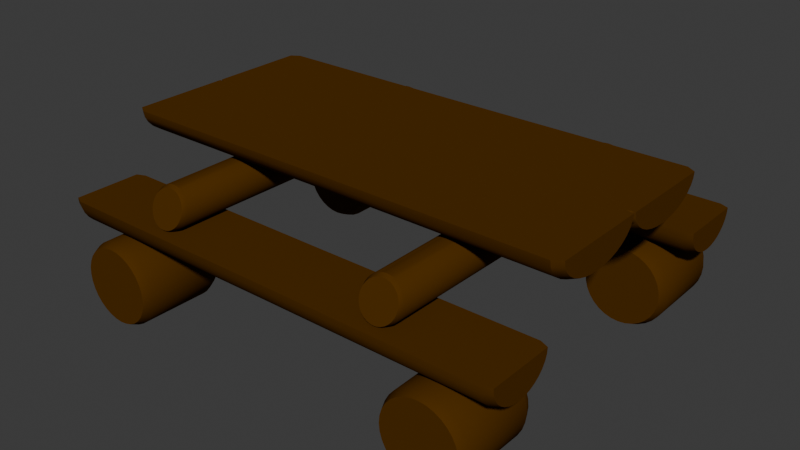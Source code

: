 # Source: Totem_Card_Table.blend  (saved by Blender 5.0.118; exported with 4.5.12 LTS)
import bpy
from mathutils import Matrix  # noqa: F401  (used for matrix-valued properties, if any)

bpy.ops.wm.read_factory_settings(use_empty=True)
scene = bpy.context.scene
scene.name = 'Scene'

# ---- collections
col_collection = bpy.data.collections.new('Collection'); scene.collection.children.link(col_collection)

# ---- materials (node trees are filled in below, after node groups)
mat_material_001 = bpy.data.materials.new('Material.001')

# ---- node groups
ng_smooth_by_angle = bpy.data.node_groups.new('Smooth by Angle', 'GeometryNodeTree')
_s = ng_smooth_by_angle.interface.new_socket(name='Mesh', in_out='OUTPUT', socket_type='NodeSocketGeometry')
_s = ng_smooth_by_angle.interface.new_socket(name='Mesh', in_out='INPUT', socket_type='NodeSocketGeometry')
_s = ng_smooth_by_angle.interface.new_socket(name='Angle', in_out='INPUT', socket_type='NodeSocketFloat')
_s.subtype = 'ANGLE'
_s.default_value = 0.5236
_s.min_value = 0.0
_s.max_value = 3.142
_s.description = 'Maximum face angle for smooth edges'
_s = ng_smooth_by_angle.interface.new_socket(name='Ignore Sharpness', in_out='INPUT', socket_type='NodeSocketBool')
_s.force_non_field = True
ng_smooth_by_angle.is_modifier = True
_N = ng_smooth_by_angle.nodes; _L = ng_smooth_by_angle.links
n0 = _N.new('GeometryNodeSetShadeSmooth'); n0.name = 'Set Shade Smooth'; n0.location = (120, -80)
n0.domain = 'EDGE'
n1 = _N.new('GeometryNodeSetShadeSmooth'); n1.name = 'Set Shade Smooth.001'; n1.location = (300, -80)
n2 = _N.new('NodeGroupOutput'); n2.name = 'Group Output'; n2.location = (480, -80)
n3 = _N.new('GeometryNodeInputMeshEdgeAngle'); n3.name = 'Edge Angle'; n3.location = (-440, -240)
n4 = _N.new('NodeGroupInput'); n4.name = 'Group Input'; n4.location = (-80, -80)
n5 = _N.new('GeometryNodeInputEdgeSmooth'); n5.name = 'Is Edge Smooth'; n5.location = (-260, -120)
n6 = _N.new('GeometryNodeInputShadeSmooth'); n6.name = 'Is Shade Smooth'; n6.location = (-440, -397)
n7 = _N.new('FunctionNodeCompare'); n7.name = 'Compare'; n7.location = (-260, -260)
n7.operation = 'LESS_EQUAL'
n7.inputs[6].default_value = (0.0, 0.0, 0.0, 0.0)
n7.inputs[7].default_value = (0.0, 0.0, 0.0, 0.0)
n8 = _N.new('FunctionNodeBooleanMath'); n8.name = 'Boolean Math.001'; n8.location = (-80, -260)
n9 = _N.new('NodeGroupInput'); n9.name = 'Group Input.001'; n9.location = (-440, -329)
n10 = _N.new('NodeGroupInput'); n10.name = 'Group Input.002'; n10.location = (-259, -189)
n11 = _N.new('FunctionNodeBooleanMath'); n11.name = 'Boolean Math'; n11.location = (-80, -149)
n11.operation = 'OR'
n12 = _N.new('FunctionNodeBooleanMath'); n12.name = 'Boolean Math.002'; n12.location = (-260, -380)
n12.operation = 'OR'
n13 = _N.new('NodeGroupInput'); n13.name = 'Group Input.003'; n13.location = (-440, -460)
_L.new(n3.outputs[0], n7.inputs[0])
_L.new(n1.outputs[0], n2.inputs[0])
_L.new(n9.outputs[1], n7.inputs[1])
_L.new(n7.outputs[0], n8.inputs[0])
_L.new(n4.outputs[0], n0.inputs[0])
_L.new(n0.outputs[0], n1.inputs[0])
_L.new(n8.outputs[0], n0.inputs[2])
_L.new(n10.outputs[2], n11.inputs[1])
_L.new(n5.outputs[0], n11.inputs[0])
_L.new(n11.outputs[0], n0.inputs[1])
_L.new(n13.outputs[2], n12.inputs[1])
_L.new(n6.outputs[0], n12.inputs[0])
_L.new(n12.outputs[0], n8.inputs[1])
n2.is_active_output = True

# ---- material node trees
mat_material_001.use_nodes = True; mat_material_001.node_tree.nodes.clear()
_N = mat_material_001.node_tree.nodes; _L = mat_material_001.node_tree.links
n0 = _N.new('ShaderNodeBsdfPrincipled'); n0.name = 'Principled BSDF'; n0.location = (-200, 100)
n0.inputs[0].default_value = (0.08503, 0.03275, 0.001197, 1.0)
n0.inputs[2].default_value = 0.0
n0.inputs[3].default_value = 1.0
n1 = _N.new('ShaderNodeOutputMaterial'); n1.name = 'Material Output'; n1.location = (200, 100)
_L.new(n0.outputs[0], n1.inputs[0])
n1.is_active_output = True

# ---- world
world_world = bpy.data.worlds.new('World'); scene.world = world_world
world_world.use_nodes = True; world_world.node_tree.nodes.clear()
_N = world_world.node_tree.nodes; _L = world_world.node_tree.links
n0 = _N.new('ShaderNodeOutputWorld'); n0.name = 'World Output'; n0.location = (200, 100)
n1 = _N.new('ShaderNodeBackground'); n1.name = 'Background'; n1.location = (-200, 100)
n1.inputs[0].default_value = (0.05088, 0.05088, 0.05088, 1.0)
_L.new(n1.outputs[0], n0.inputs[0])
n0.is_active_output = True
world_world.color = (0.05088, 0.05088, 0.05088)
world_world.sun_shadow_jitter_overblur = 0.0

# ---- meshes
me_cylinder = bpy.data.meshes.new('Cylinder')
me_cylinder.from_pydata([(4.0, 1.85, -4.343), (4.0, 1.85, -2.343), (4.166, 1.834, -4.343), (4.166, 1.834, -2.343), (4.325, 1.785, -4.343), (4.325, 1.785, -2.343), (4.472, 1.707, -4.343), (4.472, 1.707, -2.343), (4.601, 1.601, -4.343), (4.601, 1.601, -2.343), (4.707, 1.472, -4.343), (4.707, 1.472, -2.343), (4.785, 1.325, -4.343), (4.785, 1.325, -2.343), (4.834, 1.166, -4.343), (4.834, 1.166, -2.343), (4.85, 1.0, -4.343), (4.85, 1.0, -2.343), (4.834, 0.8342, -4.343), (4.834, 0.8342, -2.343), (4.785, 0.6747, -4.343), (4.785, 0.6747, -2.343), (4.707, 0.5278, -4.343), (4.707, 0.5278, -2.343), (4.601, 0.399, -4.343), (4.601, 0.399, -2.343), (4.472, 0.2933, -4.343), (4.472, 0.2933, -2.343), (4.325, 0.2147, -4.343), (4.325, 0.2147, -2.343), (4.166, 0.1663, -4.343), (4.166, 0.1663, -2.343), (4.0, 0.15, -4.343), (4.0, 0.15, -2.343), (3.834, 0.1663, -4.343), (3.834, 0.1663, -2.343), (3.675, 0.2147, -4.343), (3.675, 0.2147, -2.343), (3.528, 0.2933, -4.343), (3.528, 0.2933, -2.343), (3.399, 0.399, -4.343), (3.399, 0.399, -2.343), (3.293, 0.5278, -4.343), (3.293, 0.5278, -2.343), (3.215, 0.6747, -4.343), (3.215, 0.6747, -2.343), (3.166, 0.8342, -4.343), (3.166, 0.8342, -2.343), (3.15, 1.0, -4.343), (3.15, 1.0, -2.343), (3.166, 1.166, -4.343), (3.166, 1.166, -2.343), (3.215, 1.325, -4.343), (3.215, 1.325, -2.343), (3.293, 1.472, -4.343), (3.293, 1.472, -2.343), (3.399, 1.601, -4.343), (3.399, 1.601, -2.343), (3.528, 1.707, -4.343), (3.528, 1.707, -2.343), (3.675, 1.785, -4.343), (3.675, 1.785, -2.343), (3.834, 1.834, -4.343), (3.834, 1.834, -2.343), (4.0, 1.935, -4.164), (4.182, 1.917, -4.164), (4.358, 1.864, -4.164), (4.519, 1.777, -4.164), (4.661, 1.661, -4.164), (4.777, 1.519, -4.164), (4.864, 1.358, -4.164), (4.917, 1.182, -4.164), (4.935, 1.0, -4.164), (4.917, 0.8176, -4.164), (4.864, 0.6422, -4.164), (4.777, 0.4805, -4.164), (4.661, 0.3389, -4.164), (4.519, 0.2226, -4.164), (4.358, 0.1362, -4.164), (4.182, 0.08297, -4.164), (4.0, 0.065, -4.164), (3.818, 0.08297, -4.164), (3.642, 0.1362, -4.164), (3.481, 0.2226, -4.164), (3.339, 0.3389, -4.164), (3.223, 0.4805, -4.164), (3.136, 0.6422, -4.164), (3.083, 0.8176, -4.164), (3.065, 1.0, -4.164), (3.083, 1.182, -4.164), (3.136, 1.358, -4.164), (3.223, 1.519, -4.164), (3.339, 1.661, -4.164), (3.481, 1.777, -4.164), (3.642, 1.864, -4.164), (3.818, 1.917, -4.164), (4.0, 1.945, -2.541), (4.184, 1.927, -2.541), (4.362, 1.873, -2.541), (4.525, 1.786, -2.541), (4.668, 1.668, -2.541), (4.786, 1.525, -2.541), (4.873, 1.362, -2.541), (4.927, 1.184, -2.541), (4.945, 1.0, -2.541), (4.927, 0.8156, -2.541), (4.873, 0.6383, -2.541), (4.786, 0.4749, -2.541), (4.668, 0.3317, -2.541), (4.525, 0.2141, -2.541), (4.362, 0.1268, -2.541), (4.184, 0.07299, -2.541), (4.0, 0.05483, -2.541), (3.816, 0.07299, -2.541), (3.638, 0.1268, -2.541), (3.475, 0.2141, -2.541), (3.332, 0.3317, -2.541), (3.214, 0.4749, -2.541), (3.127, 0.6383, -2.541), (3.073, 0.8156, -2.541), (3.055, 1.0, -2.541), (3.073, 1.184, -2.541), (3.127, 1.362, -2.541), (3.214, 1.525, -2.541), (3.332, 1.668, -2.541), (3.475, 1.786, -2.541), (3.638, 1.873, -2.541), (3.816, 1.927, -2.541), (5.299, 2.549, -4.108), (5.299, 2.424, -4.094), (5.299, 2.303, -4.05), (5.299, 2.191, -3.98), (5.299, 2.094, -3.885), (5.299, 2.014, -3.77), (5.299, 1.954, -3.639), (5.299, 1.917, -3.496), (5.299, 1.905, -3.347), (5.299, 1.917, -3.199), (5.299, 1.954, -3.056), (5.299, 2.014, -2.925), (5.299, 2.094, -2.81), (5.299, 2.191, -2.715), (5.299, 2.303, -2.645), (5.299, 2.424, -2.601), (5.299, 2.549, -2.587), (0.0, 2.549, -4.184), (0.0, 2.411, -4.168), (0.0, 2.278, -4.121), (0.0, 2.156, -4.043), (0.0, 2.048, -3.939), (0.0, 1.96, -3.812), (0.0, 1.894, -3.668), (0.0, 1.854, -3.511), (0.0, 1.84, -3.347), (0.0, 1.854, -3.184), (0.0, 1.894, -3.027), (0.0, 1.96, -2.883), (0.0, 2.048, -2.756), (0.0, 2.156, -2.652), (0.0, 2.278, -2.574), (0.0, 2.411, -2.527), (0.0, 2.549, -2.511), (5.101, 2.549, -4.193), (5.101, 2.41, -4.177), (5.101, 2.275, -4.129), (5.101, 2.151, -4.051), (5.101, 2.043, -3.946), (5.101, 1.954, -3.817), (5.101, 1.887, -3.671), (5.101, 1.847, -3.512), (5.101, 1.833, -3.347), (5.101, 1.847, -3.182), (5.101, 1.887, -3.024), (5.101, 1.954, -2.878), (5.101, 2.043, -2.749), (5.101, 2.151, -2.644), (5.101, 2.275, -2.566), (5.101, 2.41, -2.518), (5.101, 2.549, -2.502), (2.719, 3.388, -3.683), (2.802, 3.38, -3.686), (2.882, 3.358, -3.694), (2.955, 3.321, -3.707), (3.019, 3.271, -3.725), (3.072, 3.211, -3.747), (3.111, 3.142, -3.772), (3.135, 3.067, -3.799), (3.143, 2.989, -3.827), (3.135, 2.912, -3.856), (3.111, 2.837, -3.883), (3.072, 2.768, -3.908), (3.019, 2.708, -3.93), (2.955, 2.658, -3.948), (2.882, 2.621, -3.961), (2.802, 2.599, -3.969), (2.719, 2.591, -3.972), (2.637, 2.599, -3.969), (2.557, 2.621, -3.961), (2.484, 2.658, -3.948), (2.42, 2.708, -3.93), (2.367, 2.768, -3.908), (2.328, 2.837, -3.883), (2.304, 2.912, -3.856), (2.295, 2.989, -3.827), (2.304, 3.067, -3.799), (2.328, 3.142, -3.772), (2.367, 3.211, -3.747), (2.42, 3.271, -3.725), (2.484, 3.321, -3.707), (2.557, 3.358, -3.694), (2.637, 3.38, -3.686), (2.719, 3.438, -3.6), (2.81, 3.429, -3.602), (2.898, 3.404, -3.609), (2.978, 3.362, -3.62), (3.049, 3.306, -3.636), (3.107, 3.238, -3.654), (3.15, 3.16, -3.675), (3.177, 3.076, -3.698), (3.186, 2.988, -3.722), (3.177, 2.9, -3.746), (3.15, 2.816, -3.769), (3.107, 2.738, -3.79), (3.049, 2.67, -3.809), (2.978, 2.614, -3.824), (2.898, 2.573, -3.836), (2.81, 2.547, -3.843), (2.719, 2.538, -3.845), (2.628, 2.547, -3.843), (2.541, 2.573, -3.836), (2.46, 2.614, -3.824), (2.39, 2.67, -3.809), (2.332, 2.738, -3.79), (2.289, 2.816, -3.769), (2.262, 2.9, -3.746), (2.253, 2.988, -3.722), (2.262, 3.076, -3.698), (2.289, 3.16, -3.675), (2.332, 3.238, -3.654), (2.39, 3.306, -3.636), (2.46, 3.362, -3.62), (2.541, 3.404, -3.609), (2.628, 3.429, -3.602), (2.719, 3.443, 0.0), (2.811, 3.434, 0.0), (2.9, 3.407, 0.0), (2.981, 3.364, 0.0), (3.053, 3.305, 0.0), (3.111, 3.234, 0.0), (3.155, 3.152, 0.0), (3.182, 3.064, 0.0), (3.191, 2.972, 0.0), (3.182, 2.88, 0.0), (3.155, 2.791, 0.0), (3.111, 2.71, 0.0), (3.053, 2.639, 0.0), (2.981, 2.58, 0.0), (2.9, 2.536, 0.0), (2.811, 2.51, 0.0), (2.719, 2.5, 0.0), (2.627, 2.51, 0.0), (2.539, 2.536, 0.0), (2.457, 2.58, 0.0), (2.386, 2.639, 0.0), (2.327, 2.71, 0.0), (2.284, 2.791, 0.0), (2.257, 2.88, 0.0), (2.248, 2.972, 0.0), (2.257, 3.064, 0.0), (2.284, 3.152, 0.0), (2.327, 3.234, 0.0), (2.386, 3.305, 0.0), (2.457, 3.364, 0.0), (2.539, 3.407, 0.0), (2.627, 3.434, 0.0), (5.299, 4.006, -2.249), (5.299, 3.88, -2.228), (5.299, 3.76, -2.165), (5.299, 3.648, -2.062), (5.299, 3.55, -1.924), (5.299, 3.47, -1.756), (5.299, 3.411, -1.564), (5.299, 3.374, -1.356), (5.299, 3.362, -1.139), (5.299, 3.374, -0.923), (5.299, 3.411, -0.7148), (5.299, 3.47, -0.523), (5.299, 3.55, -0.3548), (5.299, 3.648, -0.2169), (5.299, 3.76, -0.1143), (5.299, 3.88, -0.05118), (5.299, 4.006, -0.02986), (0.0, 4.006, -2.36), (0.0, 3.868, -2.337), (0.0, 3.735, -2.267), (0.0, 3.612, -2.154), (0.0, 3.505, -2.002), (0.0, 3.417, -1.818), (0.0, 3.351, -1.607), (0.0, 3.311, -1.378), (0.0, 3.297, -1.139), (0.0, 3.311, -0.9013), (0.0, 3.351, -0.6724), (0.0, 3.417, -0.4613), (0.0, 3.505, -0.2764), (0.0, 3.612, -0.1246), (0.0, 3.735, -0.01181), (0.0, 3.868, 0.0), (0.0, 4.006, 0.0), (5.101, 4.006, -2.373), (5.101, 3.866, -2.35), (5.101, 3.732, -2.279), (5.101, 3.608, -2.165), (5.101, 3.499, -2.012), (5.101, 3.41, -1.825), (5.101, 3.344, -1.612), (5.101, 3.303, -1.38), (5.101, 3.29, -1.139), (5.101, 3.303, -0.8987), (5.101, 3.344, -0.6673), (5.101, 3.41, -0.454), (5.101, 3.499, -0.267), (5.101, 3.608, -0.1136), (5.101, 3.732, 0.0), (5.101, 3.866, 0.0), (5.101, 4.006, 0.0)], [], [(96, 1, 3, 97), (97, 3, 5, 98), (98, 5, 7, 99), (99, 7, 9, 100), (100, 9, 11, 101), (101, 11, 13, 102), (102, 13, 15, 103), (103, 15, 17, 104), (104, 17, 19, 105), (105, 19, 21, 106), (106, 21, 23, 107), (107, 23, 25, 108), (108, 25, 27, 109), (109, 27, 29, 110), (110, 29, 31, 111), (111, 31, 33, 112), (112, 33, 35, 113), (113, 35, 37, 114), (114, 37, 39, 115), (115, 39, 41, 116), (116, 41, 43, 117), (117, 43, 45, 118), (118, 45, 47, 119), (119, 47, 49, 120), (120, 49, 51, 121), (121, 51, 53, 122), (122, 53, 55, 123), (123, 55, 57, 124), (124, 57, 59, 125), (125, 59, 61, 126), (3, 1, 63, 61, 59, 57, 55, 53, 51, 49, 47, 45, 43, 41, 39, 37, 35, 33, 31, 29, 27, 25, 23, 21, 19, 17, 15, 13, 11, 9, 7, 5), (126, 61, 63, 127), (127, 63, 1, 96), (0, 2, 4, 6, 8, 10, 12, 14, 16, 18, 20, 22, 24, 26, 28, 30, 32, 34, 36, 38, 40, 42, 44, 46, 48, 50, 52, 54, 56, 58, 60, 62), (62, 95, 64, 0), (60, 94, 95, 62), (58, 93, 94, 60), (56, 92, 93, 58), (54, 91, 92, 56), (52, 90, 91, 54), (50, 89, 90, 52), (48, 88, 89, 50), (46, 87, 88, 48), (44, 86, 87, 46), (42, 85, 86, 44), (40, 84, 85, 42), (38, 83, 84, 40), (36, 82, 83, 38), (34, 81, 82, 36), (32, 80, 81, 34), (30, 79, 80, 32), (28, 78, 79, 30), (26, 77, 78, 28), (24, 76, 77, 26), (22, 75, 76, 24), (20, 74, 75, 22), (18, 73, 74, 20), (16, 72, 73, 18), (14, 71, 72, 16), (12, 70, 71, 14), (10, 69, 70, 12), (8, 68, 69, 10), (6, 67, 68, 8), (4, 66, 67, 6), (2, 65, 66, 4), (0, 64, 65, 2), (95, 127, 96, 64), (94, 126, 127, 95), (93, 125, 126, 94), (92, 124, 125, 93), (91, 123, 124, 92), (90, 122, 123, 91), (89, 121, 122, 90), (88, 120, 121, 89), (87, 119, 120, 88), (86, 118, 119, 87), (85, 117, 118, 86), (84, 116, 117, 85), (83, 115, 116, 84), (82, 114, 115, 83), (81, 113, 114, 82), (80, 112, 113, 81), (79, 111, 112, 80), (78, 110, 111, 79), (77, 109, 110, 78), (76, 108, 109, 77), (75, 107, 108, 76), (74, 106, 107, 75), (73, 105, 106, 74), (72, 104, 105, 73), (71, 103, 104, 72), (70, 102, 103, 71), (69, 101, 102, 70), (68, 100, 101, 69), (67, 99, 100, 68), (66, 98, 99, 67), (65, 97, 98, 66), (64, 96, 97, 65), (162, 128, 129, 163), (163, 129, 130, 164), (164, 130, 131, 165), (165, 131, 132, 166), (166, 132, 133, 167), (167, 133, 134, 168), (168, 134, 135, 169), (169, 135, 136, 170), (170, 136, 137, 171), (171, 137, 138, 172), (172, 138, 139, 173), (173, 139, 140, 174), (174, 140, 141, 175), (175, 141, 142, 176), (176, 142, 143, 177), (177, 143, 144, 178), (161, 178, 162, 145), (178, 144, 128, 162), (129, 128, 144, 143, 142, 141, 140, 139, 138, 137, 136, 135, 134, 133, 132, 131, 130), (160, 177, 178, 161), (159, 176, 177, 160), (158, 175, 176, 159), (157, 174, 175, 158), (156, 173, 174, 157), (155, 172, 173, 156), (154, 171, 172, 155), (153, 170, 171, 154), (152, 169, 170, 153), (151, 168, 169, 152), (150, 167, 168, 151), (149, 166, 167, 150), (148, 165, 166, 149), (147, 164, 165, 148), (146, 163, 164, 147), (145, 162, 163, 146), (179, 180, 181, 182, 183, 184, 185, 186, 187, 188, 189, 190, 191, 192, 193, 194, 195, 196, 197, 198, 199, 200, 201, 202, 203, 204, 205, 206, 207, 208, 209, 210), (210, 242, 211, 179), (209, 241, 242, 210), (208, 240, 241, 209), (207, 239, 240, 208), (206, 238, 239, 207), (205, 237, 238, 206), (204, 236, 237, 205), (203, 235, 236, 204), (202, 234, 235, 203), (201, 233, 234, 202), (200, 232, 233, 201), (199, 231, 232, 200), (198, 230, 231, 199), (197, 229, 230, 198), (196, 228, 229, 197), (195, 227, 228, 196), (194, 226, 227, 195), (193, 225, 226, 194), (192, 224, 225, 193), (191, 223, 224, 192), (190, 222, 223, 191), (189, 221, 222, 190), (188, 220, 221, 189), (187, 219, 220, 188), (186, 218, 219, 187), (185, 217, 218, 186), (184, 216, 217, 185), (183, 215, 216, 184), (182, 214, 215, 183), (181, 213, 214, 182), (180, 212, 213, 181), (179, 211, 212, 180), (242, 274, 243, 211), (241, 273, 274, 242), (240, 272, 273, 241), (239, 271, 272, 240), (238, 270, 271, 239), (237, 269, 270, 238), (236, 268, 269, 237), (235, 267, 268, 236), (234, 266, 267, 235), (233, 265, 266, 234), (232, 264, 265, 233), (231, 263, 264, 232), (230, 262, 263, 231), (229, 261, 262, 230), (228, 260, 261, 229), (227, 259, 260, 228), (226, 258, 259, 227), (225, 257, 258, 226), (224, 256, 257, 225), (223, 255, 256, 224), (222, 254, 255, 223), (221, 253, 254, 222), (220, 252, 253, 221), (219, 251, 252, 220), (218, 250, 251, 219), (217, 249, 250, 218), (216, 248, 249, 217), (215, 247, 248, 216), (214, 246, 247, 215), (213, 245, 246, 214), (212, 244, 245, 213), (211, 243, 244, 212), (309, 275, 276, 310), (310, 276, 277, 311), (311, 277, 278, 312), (312, 278, 279, 313), (313, 279, 280, 314), (314, 280, 281, 315), (315, 281, 282, 316), (316, 282, 283, 317), (317, 283, 284, 318), (318, 284, 285, 319), (319, 285, 286, 320), (320, 286, 287, 321), (321, 287, 288, 322), (322, 288, 289, 323), (323, 289, 290, 324), (324, 290, 291, 325), (308, 325, 309, 292), (325, 291, 275, 309), (276, 275, 291, 290, 289, 288, 287, 286, 285, 284, 283, 282, 281, 280, 279, 278, 277), (307, 324, 325, 308), (306, 323, 324, 307), (305, 322, 323, 306), (304, 321, 322, 305), (303, 320, 321, 304), (302, 319, 320, 303), (301, 318, 319, 302), (300, 317, 318, 301), (299, 316, 317, 300), (298, 315, 316, 299), (297, 314, 315, 298), (296, 313, 314, 297), (295, 312, 313, 296), (294, 311, 312, 295), (293, 310, 311, 294), (292, 309, 310, 293)])
me_cylinder.polygons.foreach_set('use_smooth', [True] * 233)
_uv = me_cylinder.uv_layers.new(name='UVMap')
_uv.uv.foreach_set('vector', [1.0, 0.9525, 1.0, 1.0, 0.9688, 1.0, 0.9688, 0.9525, 0.9688, 0.9525, 0.9688, 1.0, 0.9375, 1.0, 0.9375, 0.9525, 0.9375, 0.9525, 0.9375, 1.0, 0.9062, 1.0, 0.9062, 0.9525, 0.9062, 0.9525, 0.9062, 1.0, 0.875, 1.0, 0.875, 0.9525, 0.875, 0.9525, 0.875, 1.0, 0.8438, 1.0, 0.8438, 0.9525, 0.8438, 0.9525, 0.8438, 1.0, 0.8125, 1.0, 0.8125, 0.9525, 0.8125, 0.9525, 0.8125, 1.0, 0.7812, 1.0, 0.7812, 0.9525, 0.7812, 0.9525, 0.7812, 1.0, 0.75, 1.0, 0.75, 0.9525, 0.75, 0.9525, 0.75, 1.0, 0.7188, 1.0, 0.7188, 0.9525, 0.7188, 0.9525, 0.7188, 1.0, 0.6875, 1.0, 0.6875, 0.9525, 0.6875, 0.9525, 0.6875, 1.0, 0.6562, 1.0, 0.6562, 0.9525, 0.6562, 0.9525, 0.6562, 1.0, 0.625, 1.0, 0.625, 0.9525, 0.625, 0.9525, 0.625, 1.0, 0.5938, 1.0, 0.5938, 0.9525, 0.5938, 0.9525, 0.5938, 1.0, 0.5625, 1.0, 0.5625, 0.9525, 0.5625, 0.9525, 0.5625, 1.0, 0.5312, 1.0, 0.5312, 0.9525, 0.5312, 0.9525, 0.5312, 1.0, 0.5, 1.0, 0.5, 0.9525, 0.5, 0.9525, 0.5, 1.0, 0.4688, 1.0, 0.4687, 0.9525, 0.4687, 0.9525, 0.4688, 1.0, 0.4375, 1.0, 0.4375, 0.9525, 0.4375, 0.9525, 0.4375, 1.0, 0.4062, 1.0, 0.4062, 0.9525, 0.4062, 0.9525, 0.4062, 1.0, 0.375, 1.0, 0.375, 0.9525, 0.375, 0.9525, 0.375, 1.0, 0.3438, 1.0, 0.3438, 0.9525, 0.3438, 0.9525, 0.3438, 1.0, 0.3125, 1.0, 0.3125, 0.9525, 0.3125, 0.9525, 0.3125, 1.0, 0.2812, 1.0, 0.2812, 0.9525, 0.2812, 0.9525, 0.2812, 1.0, 0.25, 1.0, 0.25, 0.9525, 0.25, 0.9525, 0.25, 1.0, 0.2188, 1.0, 0.2187, 0.9525, 0.2187, 0.9525, 0.2188, 1.0, 0.1875, 1.0, 0.1875, 0.9525, 0.1875, 0.9525, 0.1875, 1.0, 0.1562, 1.0, 0.1562, 0.9525, 0.1562, 0.9525, 0.1562, 1.0, 0.125, 1.0, 0.125, 0.9525, 0.125, 0.9525, 0.125, 1.0, 0.09375, 1.0, 0.09375, 0.9525, 0.09375, 0.9525, 0.09375, 1.0, 0.0625, 1.0, 0.0625, 0.9525, 0.2968, 0.4854, 0.25, 0.49, 0.2032, 0.4854, 0.1582, 0.4717, 0.1167, 0.4496, 0.08029, 0.4197, 0.05045, 0.3833, 0.02827, 0.3418, 0.01461, 0.2968, 0.01, 0.25, 0.01461, 0.2032, 0.02827, 0.1582, 0.05045, 0.1167, 0.08029, 0.08029, 0.1167, 0.05045, 0.1582, 0.02827, 0.2032, 0.01461, 0.25, 0.01, 0.2968, 0.01461, 0.3418, 0.02827, 0.3833, 0.05045, 0.4197, 0.08029, 0.4496, 0.1167, 0.4717, 0.1582, 0.4854, 0.2032, 0.49, 0.25, 0.4854, 0.2968, 0.4717, 0.3418, 0.4496, 0.3833, 0.4197, 0.4197, 0.3833, 0.4496, 0.3418, 0.4717, 0.0625, 0.9525, 0.0625, 1.0, 0.03125, 1.0, 0.03125, 0.9525, 0.03125, 0.9525, 0.03125, 1.0, 0.0, 1.0, 0.0, 0.9525, 0.75, 0.49, 0.7968, 0.4854, 0.8418, 0.4717, 0.8833, 0.4496, 0.9197, 0.4197, 0.9496, 0.3833, 0.9717, 0.3418, 0.9854, 0.2968, 0.99, 0.25, 0.9854, 0.2032, 0.9717, 0.1582, 0.9496, 0.1167, 0.9197, 0.08029, 0.8833, 0.05045, 0.8418, 0.02827, 0.7968, 0.01461, 0.75, 0.01, 0.7032, 0.01461, 0.6582, 0.02827, 0.6167, 0.05045, 0.5803, 0.08029, 0.5504, 0.1167, 0.5283, 0.1582, 0.5146, 0.2032, 0.51, 0.25, 0.5146, 0.2968, 0.5283, 0.3418, 0.5504, 0.3833, 0.5803, 0.4197, 0.6167, 0.4496, 0.6582, 0.4717, 0.7032, 0.4854, 0.03125, 0.5, 0.03125, 0.5636, 0.0, 0.5636, 0.0, 0.5, 0.0625, 0.5, 0.0625, 0.5636, 0.03125, 0.5636, 0.03125, 0.5, 0.09375, 0.5, 0.09375, 0.5636, 0.0625, 0.5636, 0.0625, 0.5, 0.125, 0.5, 0.125, 0.5636, 0.09375, 0.5636, 0.09375, 0.5, 0.1562, 0.5, 0.1562, 0.5636, 0.125, 0.5636, 0.125, 0.5, 0.1875, 0.5, 0.1875, 0.5636, 0.1562, 0.5636, 0.1562, 0.5, 0.2188, 0.5, 0.2188, 0.5636, 0.1875, 0.5636, 0.1875, 0.5, 0.25, 0.5, 0.25, 0.5636, 0.2188, 0.5636, 0.2188, 0.5, 0.2812, 0.5, 0.2812, 0.5636, 0.25, 0.5636, 0.25, 0.5, 0.3125, 0.5, 0.3125, 0.5636, 0.2812, 0.5636, 0.2812, 0.5, 0.3438, 0.5, 0.3438, 0.5636, 0.3125, 0.5636, 0.3125, 0.5, 0.375, 0.5, 0.375, 0.5636, 0.3438, 0.5636, 0.3438, 0.5, 0.4062, 0.5, 0.4062, 0.5636, 0.375, 0.5636, 0.375, 0.5, 0.4375, 0.5, 0.4375, 0.5636, 0.4062, 0.5636, 0.4062, 0.5, 0.4688, 0.5, 0.4688, 0.5636, 0.4375, 0.5636, 0.4375, 0.5, 0.5, 0.5, 0.5, 0.5636, 0.4688, 0.5636, 0.4688, 0.5, 0.5312, 0.5, 0.5312, 0.5636, 0.5, 0.5636, 0.5, 0.5, 0.5625, 0.5, 0.5625, 0.5636, 0.5312, 0.5636, 0.5312, 0.5, 0.5938, 0.5, 0.5938, 0.5636, 0.5625, 0.5636, 0.5625, 0.5, 0.625, 0.5, 0.625, 0.5636, 0.5938, 0.5636, 0.5938, 0.5, 0.6562, 0.5, 0.6562, 0.5636, 0.625, 0.5636, 0.625, 0.5, 0.6875, 0.5, 0.6875, 0.5636, 0.6562, 0.5636, 0.6562, 0.5, 0.7188, 0.5, 0.7188, 0.5636, 0.6875, 0.5636, 0.6875, 0.5, 0.75, 0.5, 0.75, 0.5636, 0.7188, 0.5636, 0.7188, 0.5, 0.7812, 0.5, 0.7812, 0.5636, 0.75, 0.5636, 0.75, 0.5, 0.8125, 0.5, 0.8125, 0.5636, 0.7812, 0.5636, 0.7812, 0.5, 0.8438, 0.5, 0.8438, 0.5636, 0.8125, 0.5636, 0.8125, 0.5, 0.875, 0.5, 0.875, 0.5636, 0.8438, 0.5636, 0.8438, 0.5, 0.9062, 0.5, 0.9062, 0.5636, 0.875, 0.5636, 0.875, 0.5, 0.9375, 0.5, 0.9375, 0.5636, 0.9062, 0.5636, 0.9062, 0.5, 0.9688, 0.5, 0.9688, 0.5636, 0.9375, 0.5636, 0.9375, 0.5, 1.0, 0.5, 1.0, 0.5636, 0.9688, 0.5636, 0.9688, 0.5, 0.03125, 0.5636, 0.03125, 0.9525, 0.0, 0.9525, 0.0, 0.5636, 0.0625, 0.5636, 0.0625, 0.9525, 0.03125, 0.9525, 0.03125, 0.5636, 0.09375, 0.5636, 0.09375, 0.9525, 0.0625, 0.9525, 0.0625, 0.5636, 0.125, 0.5636, 0.125, 0.9525, 0.09375, 0.9525, 0.09375, 0.5636, 0.1562, 0.5636, 0.1562, 0.9525, 0.125, 0.9525, 0.125, 0.5636, 0.1875, 0.5636, 0.1875, 0.9525, 0.1562, 0.9525, 0.1562, 0.5636, 0.2188, 0.5636, 0.2187, 0.9525, 0.1875, 0.9525, 0.1875, 0.5636, 0.25, 0.5636, 0.25, 0.9525, 0.2187, 0.9525, 0.2188, 0.5636, 0.2812, 0.5636, 0.2812, 0.9525, 0.25, 0.9525, 0.25, 0.5636, 0.3125, 0.5636, 0.3125, 0.9525, 0.2812, 0.9525, 0.2812, 0.5636, 0.3438, 0.5636, 0.3438, 0.9525, 0.3125, 0.9525, 0.3125, 0.5636, 0.375, 0.5636, 0.375, 0.9525, 0.3438, 0.9525, 0.3438, 0.5636, 0.4062, 0.5636, 0.4062, 0.9525, 0.375, 0.9525, 0.375, 0.5636, 0.4375, 0.5636, 0.4375, 0.9525, 0.4062, 0.9525, 0.4062, 0.5636, 0.4688, 0.5636, 0.4687, 0.9525, 0.4375, 0.9525, 0.4375, 0.5636, 0.5, 0.5636, 0.5, 0.9525, 0.4687, 0.9525, 0.4688, 0.5636, 0.5312, 0.5636, 0.5312, 0.9525, 0.5, 0.9525, 0.5, 0.5636, 0.5625, 0.5636, 0.5625, 0.9525, 0.5312, 0.9525, 0.5312, 0.5636, 0.5938, 0.5636, 0.5938, 0.9525, 0.5625, 0.9525, 0.5625, 0.5636, 0.625, 0.5636, 0.625, 0.9525, 0.5938, 0.9525, 0.5938, 0.5636, 0.6562, 0.5636, 0.6562, 0.9525, 0.625, 0.9525, 0.625, 0.5636, 0.6875, 0.5636, 0.6875, 0.9525, 0.6562, 0.9525, 0.6562, 0.5636, 0.7188, 0.5636, 0.7188, 0.9525, 0.6875, 0.9525, 0.6875, 0.5636, 0.75, 0.5636, 0.75, 0.9525, 0.7188, 0.9525, 0.7188, 0.5636, 0.7812, 0.5636, 0.7812, 0.9525, 0.75, 0.9525, 0.75, 0.5636, 0.8125, 0.5636, 0.8125, 0.9525, 0.7812, 0.9525, 0.7812, 0.5636, 0.8438, 0.5636, 0.8438, 0.9525, 0.8125, 0.9525, 0.8125, 0.5636, 0.875, 0.5636, 0.875, 0.9525, 0.8438, 0.9525, 0.8438, 0.5636, 0.9062, 0.5636, 0.9062, 0.9525, 0.875, 0.9525, 0.875, 0.5636, 0.9375, 0.5636, 0.9375, 0.9525, 0.9062, 0.9525, 0.9062, 0.5636, 0.9688, 0.5636, 0.9688, 0.9525, 0.9375, 0.9525, 0.9375, 0.5636, 1.0, 0.5636, 1.0, 0.9525, 0.9688, 0.9525, 0.9688, 0.5636, 0.75, 0.9525, 0.75, 1.0, 0.7188, 1.0, 0.7188, 0.9525, 0.7188, 0.9525, 0.7188, 1.0, 0.6875, 1.0, 0.6875, 0.9525, 0.6875, 0.9525, 0.6875, 1.0, 0.6562, 1.0, 0.6562, 0.9525, 0.6562, 0.9525, 0.6562, 1.0, 0.625, 1.0, 0.625, 0.9525, 0.625, 0.9525, 0.625, 1.0, 0.5938, 1.0, 0.5938, 0.9525, 0.5938, 0.9525, 0.5938, 1.0, 0.5625, 1.0, 0.5625, 0.9525, 0.5625, 0.9525, 0.5625, 1.0, 0.5312, 1.0, 0.5312, 0.9525, 0.5312, 0.9525, 0.5312, 1.0, 0.5, 1.0, 0.5, 0.9525, 0.5, 0.9525, 0.5, 1.0, 0.4688, 1.0, 0.4687, 0.9525, 0.4687, 0.9525, 0.4688, 1.0, 0.4375, 1.0, 0.4375, 0.9525, 0.4375, 0.9525, 0.4375, 1.0, 0.4062, 1.0, 0.4062, 0.9525, 0.4062, 0.9525, 0.4062, 1.0, 0.375, 1.0, 0.375, 0.9525, 0.375, 0.9525, 0.375, 1.0, 0.3438, 1.0, 0.3438, 0.9525, 0.3438, 0.9525, 0.3438, 1.0, 0.3125, 1.0, 0.3125, 0.9525, 0.3125, 0.9525, 0.3125, 1.0, 0.2812, 1.0, 0.2812, 0.9525, 0.2812, 0.9525, 0.2812, 1.0, 0.25, 1.0, 0.25, 0.9525, 0.25, 0.5636, 0.25, 0.9525, 0.75, 0.9525, 0.75, 0.5636, 0.25, 0.9525, 0.25, 1.0, 0.75, 1.0, 0.75, 0.9525, 0.7188, 1.0, 0.75, 1.0, 0.25, 1.0, 0.2812, 1.0, 0.3125, 1.0, 0.3438, 1.0, 0.375, 1.0, 0.4062, 1.0, 0.4375, 1.0, 0.4688, 1.0, 0.5, 1.0, 0.5312, 1.0, 0.5625, 1.0, 0.5938, 1.0, 0.625, 1.0, 0.6562, 1.0, 0.6875, 1.0, 0.2812, 0.5636, 0.2812, 0.9525, 0.25, 0.9525, 0.25, 0.5636, 0.3125, 0.5636, 0.3125, 0.9525, 0.2812, 0.9525, 0.2812, 0.5636, 0.3438, 0.5636, 0.3438, 0.9525, 0.3125, 0.9525, 0.3125, 0.5636, 0.375, 0.5636, 0.375, 0.9525, 0.3438, 0.9525, 0.3438, 0.5636, 0.4062, 0.5636, 0.4062, 0.9525, 0.375, 0.9525, 0.375, 0.5636, 0.4375, 0.5636, 0.4375, 0.9525, 0.4062, 0.9525, 0.4062, 0.5636, 0.4688, 0.5636, 0.4687, 0.9525, 0.4375, 0.9525, 0.4375, 0.5636, 0.5, 0.5636, 0.5, 0.9525, 0.4687, 0.9525, 0.4688, 0.5636, 0.5312, 0.5636, 0.5312, 0.9525, 0.5, 0.9525, 0.5, 0.5636, 0.5625, 0.5636, 0.5625, 0.9525, 0.5312, 0.9525, 0.5312, 0.5636, 0.5938, 0.5636, 0.5938, 0.9525, 0.5625, 0.9525, 0.5625, 0.5636, 0.625, 0.5636, 0.625, 0.9525, 0.5938, 0.9525, 0.5938, 0.5636, 0.6562, 0.5636, 0.6562, 0.9525, 0.625, 0.9525, 0.625, 0.5636, 0.6875, 0.5636, 0.6875, 0.9525, 0.6562, 0.9525, 0.6562, 0.5636, 0.7188, 0.5636, 0.7188, 0.9525, 0.6875, 0.9525, 0.6875, 0.5636, 0.75, 0.5636, 0.75, 0.9525, 0.7188, 0.9525, 0.7188, 0.5636, 0.75, 0.49, 0.7968, 0.4854, 0.8418, 0.4717, 0.8833, 0.4496, 0.9197, 0.4197, 0.9496, 0.3833, 0.9717, 0.3418, 0.9854, 0.2968, 0.99, 0.25, 0.9854, 0.2032, 0.9717, 0.1582, 0.9496, 0.1167, 0.9197, 0.08029, 0.8833, 0.05045, 0.8418, 0.02827, 0.7968, 0.01461, 0.75, 0.01, 0.7032, 0.01461, 0.6582, 0.02827, 0.6167, 0.05045, 0.5803, 0.08029, 0.5504, 0.1167, 0.5283, 0.1582, 0.5146, 0.2032, 0.51, 0.25, 0.5146, 0.2968, 0.5283, 0.3418, 0.5504, 0.3833, 0.5803, 0.4197, 0.6167, 0.4496, 0.6582, 0.4717, 0.7032, 0.4854, 0.03125, 0.5, 0.03125, 0.5636, 0.0, 0.5636, 0.0, 0.5, 0.0625, 0.5, 0.0625, 0.5636, 0.03125, 0.5636, 0.03125, 0.5, 0.09375, 0.5, 0.09375, 0.5636, 0.0625, 0.5636, 0.0625, 0.5, 0.125, 0.5, 0.125, 0.5636, 0.09375, 0.5636, 0.09375, 0.5, 0.1562, 0.5, 0.1562, 0.5636, 0.125, 0.5636, 0.125, 0.5, 0.1875, 0.5, 0.1875, 0.5636, 0.1562, 0.5636, 0.1562, 0.5, 0.2188, 0.5, 0.2188, 0.5636, 0.1875, 0.5636, 0.1875, 0.5, 0.25, 0.5, 0.25, 0.5636, 0.2188, 0.5636, 0.2188, 0.5, 0.2812, 0.5, 0.2812, 0.5636, 0.25, 0.5636, 0.25, 0.5, 0.3125, 0.5, 0.3125, 0.5636, 0.2812, 0.5636, 0.2812, 0.5, 0.3438, 0.5, 0.3438, 0.5636, 0.3125, 0.5636, 0.3125, 0.5, 0.375, 0.5, 0.375, 0.5636, 0.3438, 0.5636, 0.3438, 0.5, 0.4062, 0.5, 0.4062, 0.5636, 0.375, 0.5636, 0.375, 0.5, 0.4375, 0.5, 0.4375, 0.5636, 0.4062, 0.5636, 0.4062, 0.5, 0.4688, 0.5, 0.4688, 0.5636, 0.4375, 0.5636, 0.4375, 0.5, 0.5, 0.5, 0.5, 0.5636, 0.4688, 0.5636, 0.4688, 0.5, 0.5312, 0.5, 0.5312, 0.5636, 0.5, 0.5636, 0.5, 0.5, 0.5625, 0.5, 0.5625, 0.5636, 0.5312, 0.5636, 0.5312, 0.5, 0.5938, 0.5, 0.5938, 0.5636, 0.5625, 0.5636, 0.5625, 0.5, 0.625, 0.5, 0.625, 0.5636, 0.5938, 0.5636, 0.5938, 0.5, 0.6562, 0.5, 0.6562, 0.5636, 0.625, 0.5636, 0.625, 0.5, 0.6875, 0.5, 0.6875, 0.5636, 0.6562, 0.5636, 0.6562, 0.5, 0.7188, 0.5, 0.7188, 0.5636, 0.6875, 0.5636, 0.6875, 0.5, 0.75, 0.5, 0.75, 0.5636, 0.7188, 0.5636, 0.7188, 0.5, 0.7812, 0.5, 0.7812, 0.5636, 0.75, 0.5636, 0.75, 0.5, 0.8125, 0.5, 0.8125, 0.5636, 0.7812, 0.5636, 0.7812, 0.5, 0.8438, 0.5, 0.8438, 0.5636, 0.8125, 0.5636, 0.8125, 0.5, 0.875, 0.5, 0.875, 0.5636, 0.8438, 0.5636, 0.8438, 0.5, 0.9062, 0.5, 0.9062, 0.5636, 0.875, 0.5636, 0.875, 0.5, 0.9375, 0.5, 0.9375, 0.5636, 0.9062, 0.5636, 0.9062, 0.5, 0.9688, 0.5, 0.9688, 0.5636, 0.9375, 0.5636, 0.9375, 0.5, 1.0, 0.5, 1.0, 0.5636, 0.9688, 0.5636, 0.9688, 0.5, 0.03125, 0.5636, 0.03125, 0.9525, 0.0, 0.9525, 0.0, 0.5636, 0.0625, 0.5636, 0.0625, 0.9525, 0.03125, 0.9525, 0.03125, 0.5636, 0.09375, 0.5636, 0.09375, 0.9525, 0.0625, 0.9525, 0.0625, 0.5636, 0.125, 0.5636, 0.125, 0.9525, 0.09375, 0.9525, 0.09375, 0.5636, 0.1562, 0.5636, 0.1562, 0.9525, 0.125, 0.9525, 0.125, 0.5636, 0.1875, 0.5636, 0.1875, 0.9525, 0.1562, 0.9525, 0.1562, 0.5636, 0.2188, 0.5636, 0.2187, 0.9525, 0.1875, 0.9525, 0.1875, 0.5636, 0.25, 0.5636, 0.25, 0.9525, 0.2187, 0.9525, 0.2188, 0.5636, 0.2812, 0.5636, 0.2812, 0.9525, 0.25, 0.9525, 0.25, 0.5636, 0.3125, 0.5636, 0.3125, 0.9525, 0.2812, 0.9525, 0.2812, 0.5636, 0.3438, 0.5636, 0.3438, 0.9525, 0.3125, 0.9525, 0.3125, 0.5636, 0.375, 0.5636, 0.375, 0.9525, 0.3438, 0.9525, 0.3438, 0.5636, 0.4062, 0.5636, 0.4062, 0.9525, 0.375, 0.9525, 0.375, 0.5636, 0.4375, 0.5636, 0.4375, 0.9525, 0.4062, 0.9525, 0.4062, 0.5636, 0.4688, 0.5636, 0.4687, 0.9525, 0.4375, 0.9525, 0.4375, 0.5636, 0.5, 0.5636, 0.5, 0.9525, 0.4687, 0.9525, 0.4688, 0.5636, 0.5312, 0.5636, 0.5312, 0.9525, 0.5, 0.9525, 0.5, 0.5636, 0.5625, 0.5636, 0.5625, 0.9525, 0.5312, 0.9525, 0.5312, 0.5636, 0.5938, 0.5636, 0.5938, 0.9525, 0.5625, 0.9525, 0.5625, 0.5636, 0.625, 0.5636, 0.625, 0.9525, 0.5938, 0.9525, 0.5938, 0.5636, 0.6562, 0.5636, 0.6562, 0.9525, 0.625, 0.9525, 0.625, 0.5636, 0.6875, 0.5636, 0.6875, 0.9525, 0.6562, 0.9525, 0.6562, 0.5636, 0.7188, 0.5636, 0.7188, 0.9525, 0.6875, 0.9525, 0.6875, 0.5636, 0.75, 0.5636, 0.75, 0.9525, 0.7188, 0.9525, 0.7188, 0.5636, 0.7812, 0.5636, 0.7812, 0.9525, 0.75, 0.9525, 0.75, 0.5636, 0.8125, 0.5636, 0.8125, 0.9525, 0.7812, 0.9525, 0.7812, 0.5636, 0.8438, 0.5636, 0.8438, 0.9525, 0.8125, 0.9525, 0.8125, 0.5636, 0.875, 0.5636, 0.875, 0.9525, 0.8438, 0.9525, 0.8438, 0.5636, 0.9062, 0.5636, 0.9062, 0.9525, 0.875, 0.9525, 0.875, 0.5636, 0.9375, 0.5636, 0.9375, 0.9525, 0.9062, 0.9525, 0.9062, 0.5636, 0.9688, 0.5636, 0.9688, 0.9525, 0.9375, 0.9525, 0.9375, 0.5636, 1.0, 0.5636, 1.0, 0.9525, 0.9688, 0.9525, 0.9688, 0.5636, 0.75, 0.9525, 0.75, 1.0, 0.7188, 1.0, 0.7188, 0.9525, 0.7188, 0.9525, 0.7188, 1.0, 0.6875, 1.0, 0.6875, 0.9525, 0.6875, 0.9525, 0.6875, 1.0, 0.6562, 1.0, 0.6562, 0.9525, 0.6562, 0.9525, 0.6562, 1.0, 0.625, 1.0, 0.625, 0.9525, 0.625, 0.9525, 0.625, 1.0, 0.5938, 1.0, 0.5938, 0.9525, 0.5938, 0.9525, 0.5938, 1.0, 0.5625, 1.0, 0.5625, 0.9525, 0.5625, 0.9525, 0.5625, 1.0, 0.5312, 1.0, 0.5312, 0.9525, 0.5312, 0.9525, 0.5312, 1.0, 0.5, 1.0, 0.5, 0.9525, 0.5, 0.9525, 0.5, 1.0, 0.4688, 1.0, 0.4687, 0.9525, 0.4687, 0.9525, 0.4688, 1.0, 0.4375, 1.0, 0.4375, 0.9525, 0.4375, 0.9525, 0.4375, 1.0, 0.4062, 1.0, 0.4062, 0.9525, 0.4062, 0.9525, 0.4062, 1.0, 0.375, 1.0, 0.375, 0.9525, 0.375, 0.9525, 0.375, 1.0, 0.3438, 1.0, 0.3438, 0.9525, 0.3438, 0.9525, 0.3438, 1.0, 0.3125, 1.0, 0.3125, 0.9525, 0.3125, 0.9525, 0.3125, 1.0, 0.2812, 1.0, 0.2812, 0.9525, 0.2812, 0.9525, 0.2812, 1.0, 0.25, 1.0, 0.25, 0.9525, 0.25, 0.5636, 0.25, 0.9525, 0.75, 0.9525, 0.75, 0.5636, 0.25, 0.9525, 0.25, 1.0, 0.75, 1.0, 0.75, 0.9525, 0.7188, 1.0, 0.75, 1.0, 0.25, 1.0, 0.2812, 1.0, 0.3125, 1.0, 0.3438, 1.0, 0.375, 1.0, 0.4062, 1.0, 0.4375, 1.0, 0.4688, 1.0, 0.5, 1.0, 0.5312, 1.0, 0.5625, 1.0, 0.5938, 1.0, 0.625, 1.0, 0.6562, 1.0, 0.6875, 1.0, 0.2812, 0.5636, 0.2812, 0.9525, 0.25, 0.9525, 0.25, 0.5636, 0.3125, 0.5636, 0.3125, 0.9525, 0.2812, 0.9525, 0.2812, 0.5636, 0.3438, 0.5636, 0.3438, 0.9525, 0.3125, 0.9525, 0.3125, 0.5636, 0.375, 0.5636, 0.375, 0.9525, 0.3438, 0.9525, 0.3438, 0.5636, 0.4062, 0.5636, 0.4062, 0.9525, 0.375, 0.9525, 0.375, 0.5636, 0.4375, 0.5636, 0.4375, 0.9525, 0.4062, 0.9525, 0.4062, 0.5636, 0.4688, 0.5636, 0.4687, 0.9525, 0.4375, 0.9525, 0.4375, 0.5636, 0.5, 0.5636, 0.5, 0.9525, 0.4687, 0.9525, 0.4688, 0.5636, 0.5312, 0.5636, 0.5312, 0.9525, 0.5, 0.9525, 0.5, 0.5636, 0.5625, 0.5636, 0.5625, 0.9525, 0.5312, 0.9525, 0.5312, 0.5636, 0.5938, 0.5636, 0.5938, 0.9525, 0.5625, 0.9525, 0.5625, 0.5636, 0.625, 0.5636, 0.625, 0.9525, 0.5938, 0.9525, 0.5938, 0.5636, 0.6562, 0.5636, 0.6562, 0.9525, 0.625, 0.9525, 0.625, 0.5636, 0.6875, 0.5636, 0.6875, 0.9525, 0.6562, 0.9525, 0.6562, 0.5636, 0.7188, 0.5636, 0.7188, 0.9525, 0.6875, 0.9525, 0.6875, 0.5636, 0.75, 0.5636, 0.75, 0.9525, 0.7188, 0.9525, 0.7188, 0.5636])
me_cylinder.materials.append(mat_material_001)
me_cylinder.update()

# ---- objects
ob_bench = bpy.data.objects.new('Bench', me_cylinder)

# ---- transforms, parenting, visibility, modifiers, constraints
ob_bench.location = (0.0, 0.0, 0.0)
ob_bench.rotation_euler = (1.571, -0.0, 0.0)
_m = ob_bench.modifiers.new('Mirror', 'MIRROR')
_m.use_axis = (True, False, True)
_m.use_clip = True
_m = ob_bench.modifiers.new('Smooth by Angle', 'NODES')
_m.node_group = ng_smooth_by_angle
_m.use_pin_to_last = True
_m.show_group_selector = False

# ---- collection membership
col_collection.objects.link(ob_bench)

# ---- scene / render settings (as saved in the file)
scene.frame_start = 1; scene.frame_end = 250; scene.frame_set(1)
scene.render.engine = 'BLENDER_EEVEE_NEXT'
scene.render.bake_bias = 0.0
scene.render.bake_samples = 0
scene.cycles.sampling_pattern = 'TABULATED_SOBOL'
scene.eevee.use_volume_custom_range = False
bpy.context.view_layer.update()

# ---- added for rendering (the .blend has no active camera and no usable light): camera, sun
cam_auto = bpy.data.cameras.new('AutoCamera')
cam_auto.lens = 50.0
cam_auto.sensor_width = 36.0
cam_auto.clip_end = 1000.0
ob_auto_camera = bpy.data.objects.new('AutoCamera', cam_auto)
scene.collection.objects.link(ob_auto_camera)
ob_auto_camera.location = (13.1949, -15.8339, 12.5864)
ob_auto_camera.rotation_euler = (1.09748, -7.21219e-08, 0.694738)
scene.camera = ob_auto_camera
light_auto_sun = bpy.data.lights.new('AutoSun', 'SUN')
light_auto_sun.energy = 3.0
light_auto_sun.angle = 0.0523599
ob_auto_sun = bpy.data.objects.new('AutoSun', light_auto_sun)
scene.collection.objects.link(ob_auto_sun)
ob_auto_sun.rotation_euler = (0.872665, 0.174533, 0.523599)
bpy.context.view_layer.update()
